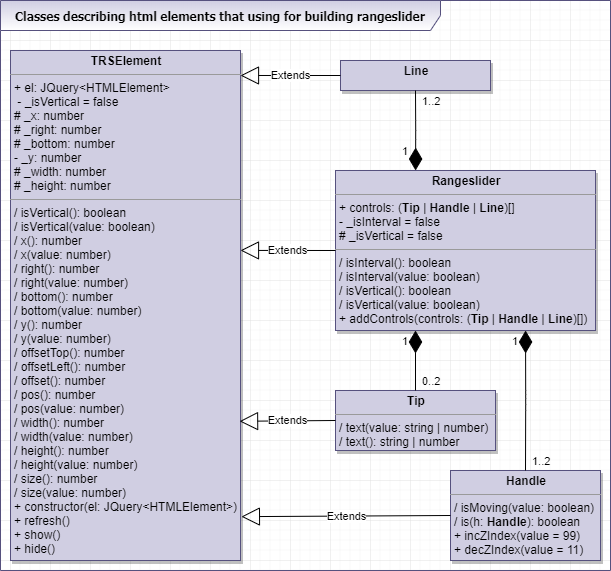

The diagram above was exported from draw.io. Its source (the exported page's mxGraphModel, read from the mxfile embedded in the PNG):
<mxGraphModel dx="3694" dy="3708" grid="1" gridSize="10" guides="1" tooltips="1" connect="1" arrows="1" fold="1" page="1" pageScale="1" pageWidth="850" pageHeight="1100" background="#ffffff" math="0" shadow="0">
  <root>
    <mxCell id="0" />
    <mxCell id="1" parent="0" />
    <mxCell id="2" value="Classes describing html elements that using for building rangeslider" style="shape=umlFrame;whiteSpace=wrap;html=1;width=440;height=30;fillColor=#d0cee2;strokeColor=#56517e;swimlaneFillColor=none;shadow=0;comic=0;gradientColor=#ffffff;fontStyle=1;fontFamily=Tahoma;" vertex="1" parent="1">
      <mxGeometry x="-730" y="20" width="610" height="570" as="geometry" />
    </mxCell>
    <mxCell id="3" value="&lt;p style=&quot;margin: 0px ; margin-top: 4px ; text-align: center&quot;&gt;&lt;b&gt;TRSElement&lt;/b&gt;&lt;/p&gt;&lt;hr size=&quot;1&quot;&gt;&lt;p style=&quot;margin: 0px ; margin-left: 4px&quot;&gt;+&amp;nbsp;el: JQuery&amp;lt;HTMLElement&amp;gt;&lt;/p&gt;&lt;p style=&quot;margin: 0px ; margin-left: 4px&quot;&gt;&amp;nbsp;- _isVertical = false&lt;/p&gt;&lt;p style=&quot;margin: 0px ; margin-left: 4px&quot;&gt;# _x: number&lt;/p&gt;&lt;p style=&quot;margin: 0px ; margin-left: 4px&quot;&gt;# _right: number&lt;/p&gt;&lt;p style=&quot;margin: 0px ; margin-left: 4px&quot;&gt;# _bottom: number&lt;/p&gt;&lt;p style=&quot;margin: 0px ; margin-left: 4px&quot;&gt;- _y: number&lt;/p&gt;&lt;p style=&quot;margin: 0px ; margin-left: 4px&quot;&gt;# _width: number&lt;/p&gt;&lt;p style=&quot;margin: 0px ; margin-left: 4px&quot;&gt;# _height: number&lt;/p&gt;&lt;hr size=&quot;1&quot;&gt;&lt;p style=&quot;margin: 0px ; margin-left: 4px&quot;&gt;/ isVertical(): boolean&lt;/p&gt;&lt;p style=&quot;margin: 0px ; margin-left: 4px&quot;&gt;/ isVertical(value: boolean)&lt;/p&gt;&lt;p style=&quot;margin: 0px ; margin-left: 4px&quot;&gt;/ x(): number&lt;/p&gt;&lt;p style=&quot;margin: 0px ; margin-left: 4px&quot;&gt;/ x(value: number)&lt;/p&gt;&lt;p style=&quot;margin: 0px ; margin-left: 4px&quot;&gt;/ right(): number&lt;/p&gt;&lt;p style=&quot;margin: 0px ; margin-left: 4px&quot;&gt;/ right(value: number)&lt;/p&gt;&lt;p style=&quot;margin: 0px ; margin-left: 4px&quot;&gt;/ bottom(): number&lt;/p&gt;&lt;p style=&quot;margin: 0px ; margin-left: 4px&quot;&gt;/ bottom(value: number)&lt;/p&gt;&lt;p style=&quot;margin: 0px ; margin-left: 4px&quot;&gt;/ y(): number&lt;/p&gt;&lt;p style=&quot;margin: 0px ; margin-left: 4px&quot;&gt;/ y(value: number)&lt;/p&gt;&lt;p style=&quot;margin: 0px ; margin-left: 4px&quot;&gt;/ offsetTop(): number&lt;/p&gt;&lt;p style=&quot;margin: 0px ; margin-left: 4px&quot;&gt;/ offsetLeft(): number&lt;/p&gt;&lt;p style=&quot;margin: 0px ; margin-left: 4px&quot;&gt;/ offset(): number&lt;/p&gt;&lt;p style=&quot;margin: 0px ; margin-left: 4px&quot;&gt;/ pos(): number&lt;/p&gt;&lt;p style=&quot;margin: 0px ; margin-left: 4px&quot;&gt;/ pos(value: number)&lt;/p&gt;&lt;p style=&quot;margin: 0px ; margin-left: 4px&quot;&gt;/ width(): number&lt;/p&gt;&lt;p style=&quot;margin: 0px ; margin-left: 4px&quot;&gt;/ width(value: number)&lt;/p&gt;&lt;p style=&quot;margin: 0px ; margin-left: 4px&quot;&gt;/ height(): number&lt;/p&gt;&lt;p style=&quot;margin: 0px ; margin-left: 4px&quot;&gt;/ height(value: number)&lt;/p&gt;&lt;p style=&quot;margin: 0px ; margin-left: 4px&quot;&gt;/ size(): number&lt;/p&gt;&lt;p style=&quot;margin: 0px ; margin-left: 4px&quot;&gt;/ size(value: number)&lt;/p&gt;&lt;p style=&quot;margin: 0px ; margin-left: 4px&quot;&gt;+ constructor(el: JQuery&amp;lt;HTMLElement&amp;gt;)&lt;/p&gt;&lt;p style=&quot;margin: 0px ; margin-left: 4px&quot;&gt;+ refresh()&lt;/p&gt;&lt;p style=&quot;margin: 0px ; margin-left: 4px&quot;&gt;+ show()&lt;/p&gt;&lt;p style=&quot;margin: 0px ; margin-left: 4px&quot;&gt;+ hide()&lt;/p&gt;" style="verticalAlign=top;align=left;overflow=fill;fontSize=12;fontFamily=Helvetica;html=1;fillColor=#d0cee2;strokeColor=#56517e;gradientColor=none;shadow=1;" vertex="1" parent="1">
      <mxGeometry x="-720" y="70" width="230" height="510" as="geometry" />
    </mxCell>
    <mxCell id="4" value="&lt;p style=&quot;margin: 0px ; margin-top: 4px ; text-align: center&quot;&gt;&lt;b&gt;Rangeslider&lt;/b&gt;&lt;/p&gt;&lt;hr size=&quot;1&quot;&gt;&lt;p style=&quot;margin: 0px ; margin-left: 4px&quot;&gt;+ controls: (&lt;b&gt;Tip &lt;/b&gt;| &lt;b&gt;Handle &lt;/b&gt;| &lt;b&gt;Line&lt;/b&gt;)[]&lt;/p&gt;&lt;p style=&quot;margin: 0px ; margin-left: 4px&quot;&gt;- _isInterval = false&lt;/p&gt;&lt;p style=&quot;margin: 0px ; margin-left: 4px&quot;&gt;# _isVertical = false&lt;/p&gt;&lt;hr size=&quot;1&quot;&gt;&lt;p style=&quot;margin: 0px ; margin-left: 4px&quot;&gt;/ isInterval(): boolean&lt;/p&gt;&lt;p style=&quot;margin: 0px ; margin-left: 4px&quot;&gt;/ isInterval(value: boolean)&lt;/p&gt;&lt;p style=&quot;margin: 0px ; margin-left: 4px&quot;&gt;/ isVertical(): boolean&lt;/p&gt;&lt;p style=&quot;margin: 0px ; margin-left: 4px&quot;&gt;/ isVertical(value: boolean)&lt;/p&gt;&lt;p style=&quot;margin: 0px ; margin-left: 4px&quot;&gt;+ addControls(controls: (&lt;b&gt;Tip &lt;/b&gt;| &lt;b&gt;Handle &lt;/b&gt;| &lt;b&gt;Line&lt;/b&gt;)[])&lt;/p&gt;" style="verticalAlign=top;align=left;overflow=fill;fontSize=12;fontFamily=Helvetica;html=1;fillColor=#d0cee2;strokeColor=#56517e;gradientColor=none;shadow=1;" vertex="1" parent="1">
      <mxGeometry x="-395" y="190" width="260" height="160" as="geometry" />
    </mxCell>
    <mxCell id="5" value="&lt;p style=&quot;margin: 0px ; margin-top: 4px ; text-align: center&quot;&gt;&lt;b&gt;Handle&lt;/b&gt;&lt;/p&gt;&lt;hr size=&quot;1&quot;&gt;&lt;p style=&quot;margin: 0px ; margin-left: 4px&quot;&gt;&lt;span&gt;/ isMoving(value: boolean)&lt;/span&gt;&lt;/p&gt;&lt;p style=&quot;margin: 0px ; margin-left: 4px&quot;&gt;/ is(h: &lt;b&gt;Handle&lt;/b&gt;): boolean&lt;/p&gt;&lt;p style=&quot;margin: 0px ; margin-left: 4px&quot;&gt;+ incZIndex(value = 99)&lt;/p&gt;&lt;p style=&quot;margin: 0px ; margin-left: 4px&quot;&gt;+ decZIndex(value = 11)&lt;/p&gt;" style="verticalAlign=top;align=left;overflow=fill;fontSize=12;fontFamily=Helvetica;html=1;fillColor=#d0cee2;strokeColor=#56517e;gradientColor=none;shadow=1;" vertex="1" parent="1">
      <mxGeometry x="-280" y="490" width="150" height="90" as="geometry" />
    </mxCell>
    <mxCell id="6" value="&lt;p style=&quot;margin: 0px ; margin-top: 4px ; text-align: center&quot;&gt;&lt;b&gt;Line&lt;/b&gt;&lt;/p&gt;" style="verticalAlign=top;align=left;overflow=fill;fontSize=12;fontFamily=Helvetica;html=1;fillColor=#d0cee2;strokeColor=#56517e;gradientColor=none;shadow=1;" vertex="1" parent="1">
      <mxGeometry x="-390" y="80" width="150" height="30" as="geometry" />
    </mxCell>
    <mxCell id="7" value="&lt;p style=&quot;margin: 0px ; margin-top: 4px ; text-align: center&quot;&gt;&lt;b&gt;Tip&lt;/b&gt;&lt;/p&gt;&lt;hr size=&quot;1&quot;&gt;&lt;p style=&quot;margin: 0px ; margin-left: 4px&quot;&gt;/ text(value: string | number)&lt;/p&gt;&lt;p style=&quot;margin: 0px ; margin-left: 4px&quot;&gt;/ text(): string | number&lt;/p&gt;" style="verticalAlign=top;align=left;overflow=fill;fontSize=12;fontFamily=Helvetica;html=1;fillColor=#d0cee2;strokeColor=#56517e;gradientColor=none;shadow=1;" vertex="1" parent="1">
      <mxGeometry x="-395" y="410" width="160" height="60" as="geometry" />
    </mxCell>
    <mxCell id="8" value="Extends" style="endArrow=block;endSize=16;endFill=0;html=1;strokeColor=#000000;entryX=1;entryY=0.049;entryDx=0;entryDy=0;exitX=0;exitY=0.5;exitDx=0;exitDy=0;entryPerimeter=0;" edge="1" source="6" target="3" parent="1">
      <mxGeometry width="160" relative="1" as="geometry">
        <mxPoint x="-490" y="390" as="sourcePoint" />
        <mxPoint x="-650" y="390" as="targetPoint" />
      </mxGeometry>
    </mxCell>
    <mxCell id="9" value="Extends" style="endArrow=block;endSize=16;endFill=0;html=1;exitX=0;exitY=0.5;exitDx=0;exitDy=0;entryX=1;entryY=0.392;entryDx=0;entryDy=0;entryPerimeter=0;" edge="1" source="4" target="3" parent="1">
      <mxGeometry width="160" relative="1" as="geometry">
        <mxPoint x="-960" y="210" as="sourcePoint" />
        <mxPoint x="-800" y="210" as="targetPoint" />
      </mxGeometry>
    </mxCell>
    <mxCell id="10" value="Extends" style="endArrow=block;endSize=16;endFill=0;html=1;exitX=0;exitY=0.5;exitDx=0;exitDy=0;entryX=1.004;entryY=0.914;entryDx=0;entryDy=0;entryPerimeter=0;" edge="1" source="5" target="3" parent="1">
      <mxGeometry width="160" relative="1" as="geometry">
        <mxPoint x="-600" y="610" as="sourcePoint" />
        <mxPoint x="-490" y="477" as="targetPoint" />
      </mxGeometry>
    </mxCell>
    <mxCell id="11" value="Extends" style="endArrow=block;endSize=16;endFill=0;html=1;exitX=0;exitY=0.5;exitDx=0;exitDy=0;entryX=0.996;entryY=0.727;entryDx=0;entryDy=0;entryPerimeter=0;" edge="1" source="7" target="3" parent="1">
      <mxGeometry width="160" relative="1" as="geometry">
        <mxPoint x="-440" y="500" as="sourcePoint" />
        <mxPoint x="-280" y="500" as="targetPoint" />
      </mxGeometry>
    </mxCell>
    <mxCell id="12" value="1" style="endArrow=none;html=1;endSize=16;startArrow=diamondThin;startSize=20;startFill=1;edgeStyle=orthogonalEdgeStyle;align=left;verticalAlign=bottom;shadow=0;endFill=0;entryX=0.5;entryY=0;entryDx=0;entryDy=0;labelBackgroundColor=none;" edge="1" target="7" parent="1">
      <mxGeometry x="-0.3333" y="-15" relative="1" as="geometry">
        <mxPoint x="-315" y="350" as="sourcePoint" />
        <mxPoint x="-80" y="480" as="targetPoint" />
        <Array as="points">
          <mxPoint x="-315" y="350" />
        </Array>
        <mxPoint as="offset" />
      </mxGeometry>
    </mxCell>
    <mxCell id="13" value="1" style="endArrow=none;html=1;endSize=16;startArrow=diamondThin;startSize=20;startFill=1;edgeStyle=orthogonalEdgeStyle;align=left;verticalAlign=bottom;shadow=0;endFill=0;exitX=0.731;exitY=1;exitDx=0;exitDy=0;exitPerimeter=0;labelBackgroundColor=none;" edge="1" source="4" target="5" parent="1">
      <mxGeometry x="0.0007" y="-52" relative="1" as="geometry">
        <mxPoint x="-140" y="390" as="sourcePoint" />
        <mxPoint x="-170" y="450" as="targetPoint" />
        <mxPoint x="37" y="-50" as="offset" />
      </mxGeometry>
    </mxCell>
    <mxCell id="14" value="1" style="endArrow=none;html=1;endSize=16;startArrow=diamondThin;startSize=20;startFill=1;edgeStyle=orthogonalEdgeStyle;align=left;verticalAlign=bottom;shadow=0;endFill=0;entryX=0.5;entryY=1;entryDx=0;entryDy=0;exitX=0.308;exitY=0;exitDx=0;exitDy=0;exitPerimeter=0;labelBackgroundColor=none;" edge="1" source="4" target="6" parent="1">
      <mxGeometry x="0.0012" y="34" relative="1" as="geometry">
        <mxPoint x="-110" y="160" as="sourcePoint" />
        <mxPoint x="-120" y="80" as="targetPoint" />
        <Array as="points" />
        <mxPoint x="19" y="30" as="offset" />
      </mxGeometry>
    </mxCell>
    <mxCell id="15" value="1..2" style="text;html=1;strokeColor=none;fillColor=none;align=left;verticalAlign=bottom;whiteSpace=wrap;rounded=0;fontSize=11;labelBackgroundColor=none;" vertex="1" parent="1">
      <mxGeometry x="-200" y="470" width="40" height="20" as="geometry" />
    </mxCell>
    <mxCell id="16" value="0..2" style="text;html=1;strokeColor=none;fillColor=none;align=left;verticalAlign=bottom;whiteSpace=wrap;rounded=0;fontSize=11;labelBackgroundColor=none;" vertex="1" parent="1">
      <mxGeometry x="-310" y="390" width="40" height="20" as="geometry" />
    </mxCell>
    <mxCell id="17" value="1..2" style="text;html=1;strokeColor=none;fillColor=none;align=left;verticalAlign=bottom;whiteSpace=wrap;rounded=0;fontSize=11;labelBackgroundColor=none;" vertex="1" parent="1">
      <mxGeometry x="-310" y="110" width="40" height="20" as="geometry" />
    </mxCell>
  </root>
</mxGraphModel>